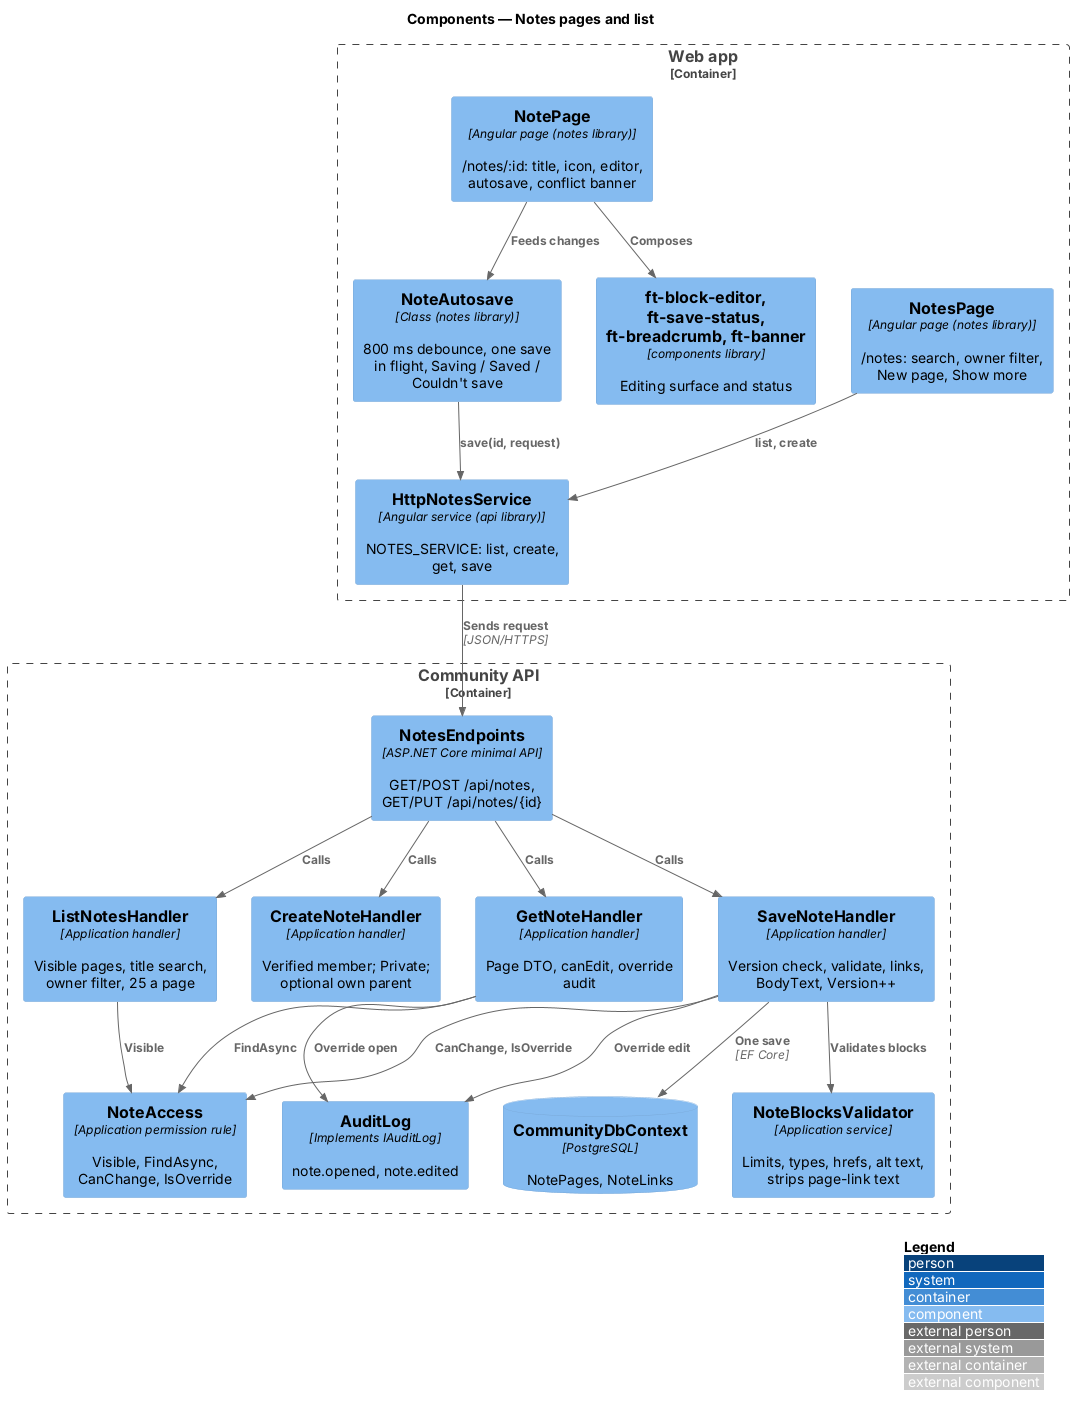

The diagram above was rendered by PlantUML. Its source (embedded in the PNG):
@startuml
!include <C4/C4_Component>
LAYOUT_WITH_LEGEND()
title Components — Notes pages and list
Container_Boundary(web, "Web app") {
  Component(list, "NotesPage", "Angular page (notes library)", "/notes: search, owner filter, New page, Show more")
  Component(page, "NotePage", "Angular page (notes library)", "/notes/:id: title, icon, editor, autosave, conflict banner")
  Component(autosave, "NoteAutosave", "Class (notes library)", "800 ms debounce, one save in flight, Saving / Saved / Couldn't save")
  Component(ui, "ft-block-editor, ft-save-status, ft-breadcrumb, ft-banner", "components library", "Editing surface and status")
  Component(svc, "HttpNotesService", "Angular service (api library)", "NOTES_SERVICE: list, create, get, save")
}
Container_Boundary(api, "Community API") {
  Component(ep, "NotesEndpoints", "ASP.NET Core minimal API", "GET/POST /api/notes, GET/PUT /api/notes/{id}")
  Component(lh, "ListNotesHandler", "Application handler", "Visible pages, title search, owner filter, 25 a page")
  Component(ch, "CreateNoteHandler", "Application handler", "Verified member; Private; optional own parent")
  Component(gh, "GetNoteHandler", "Application handler", "Page DTO, canEdit, override audit")
  Component(sh, "SaveNoteHandler", "Application handler", "Version check, validate, links, BodyText, Version++")
  Component(val, "NoteBlocksValidator", "Application service", "Limits, types, hrefs, alt text, strips page-link text")
  Component(acc, "NoteAccess", "Application permission rule", "Visible, FindAsync, CanChange, IsOverride")
  Component(audit, "AuditLog", "Implements IAuditLog", "note.opened, note.edited")
  ComponentDb(db, "CommunityDbContext", "PostgreSQL", "NotePages, NoteLinks")
}
Rel(list, svc, "list, create")
Rel(page, autosave, "Feeds changes")
Rel(autosave, svc, "save(id, request)")
Rel(page, ui, "Composes")
Rel(svc, ep, "Sends request", "JSON/HTTPS")
Rel(ep, lh, "Calls")
Rel(ep, ch, "Calls")
Rel(ep, gh, "Calls")
Rel(ep, sh, "Calls")
Rel(sh, val, "Validates blocks")
Rel(lh, acc, "Visible")
Rel(gh, acc, "FindAsync")
Rel(sh, acc, "CanChange, IsOverride")
Rel(gh, audit, "Override open")
Rel(sh, audit, "Override edit")
Rel(sh, db, "One save", "EF Core")
@enduml